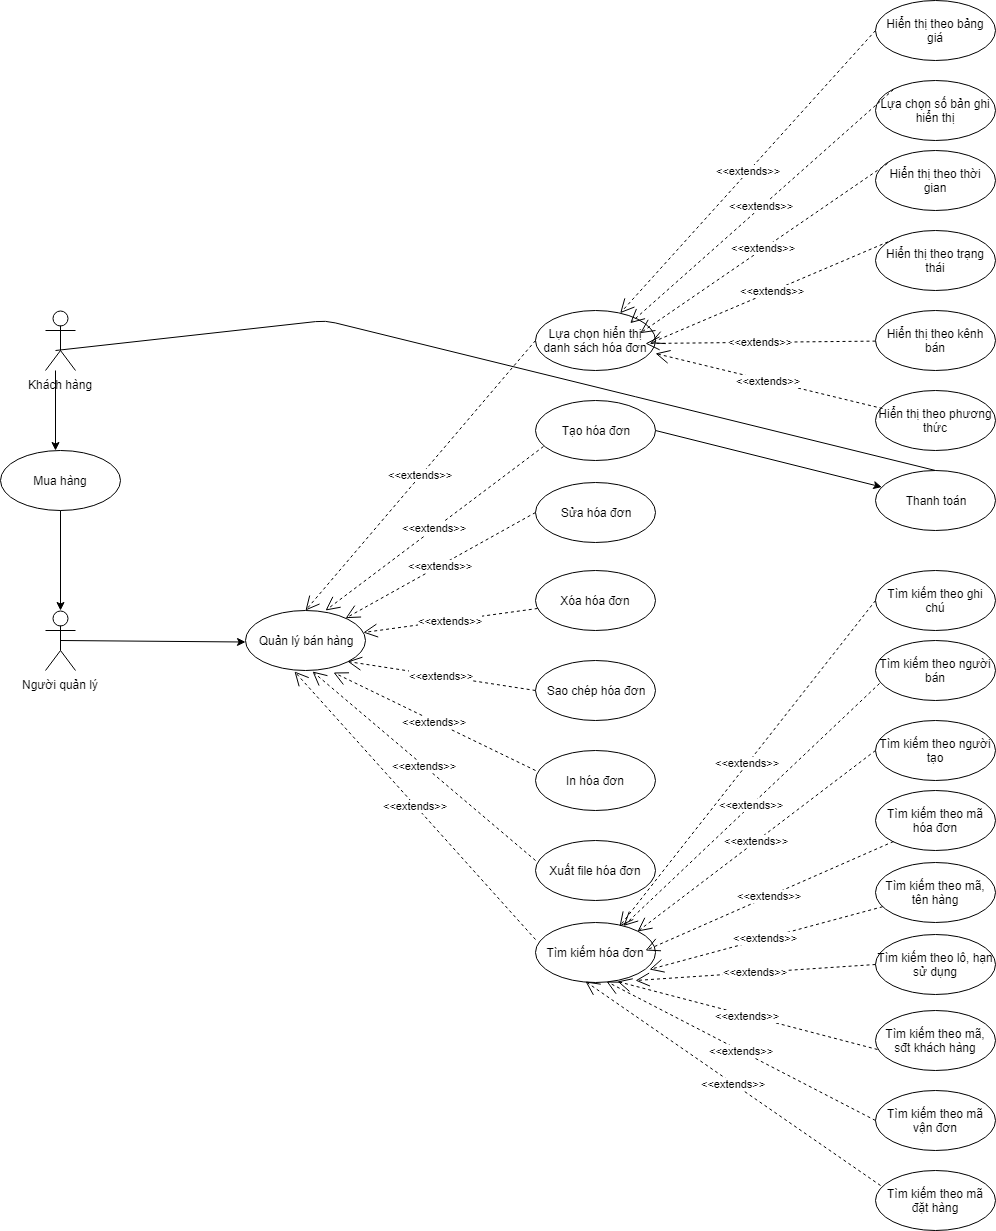

The diagram above was exported from draw.io. Its source (the exported page's mxGraphModel, read from the mxfile embedded in the PNG):
<mxGraphModel dx="1354" dy="1866" grid="1" gridSize="10" guides="1" tooltips="1" connect="1" arrows="1" fold="1" page="1" pageScale="1" pageWidth="850" pageHeight="1100" math="0" shadow="0">
  <root>
    <mxCell id="0" />
    <mxCell id="1" parent="0" />
    <mxCell id="bU8_iE9TNX_Xl3uTG8tW-1" value="Người quản lý&lt;br&gt;" style="shape=umlActor;verticalLabelPosition=bottom;labelBackgroundColor=#ffffff;verticalAlign=top;html=1;outlineConnect=0;" parent="1" vertex="1">
      <mxGeometry x="50" y="100" width="30" height="60" as="geometry" />
    </mxCell>
    <mxCell id="bU8_iE9TNX_Xl3uTG8tW-3" value="" style="endArrow=classic;html=1;exitX=0.5;exitY=0.5;exitDx=0;exitDy=0;exitPerimeter=0;" parent="1" source="bU8_iE9TNX_Xl3uTG8tW-1" edge="1">
      <mxGeometry width="50" height="50" relative="1" as="geometry">
        <mxPoint x="30" y="362" as="sourcePoint" />
        <mxPoint x="250.0079950697443" y="131.51026934750803" as="targetPoint" />
      </mxGeometry>
    </mxCell>
    <mxCell id="5pSK0nAEcHp5IiffnDMj-2" value="Quản lý bán hàng&lt;br&gt;" style="ellipse;whiteSpace=wrap;html=1;" parent="1" vertex="1">
      <mxGeometry x="250" y="100" width="120" height="60" as="geometry" />
    </mxCell>
    <mxCell id="5pSK0nAEcHp5IiffnDMj-3" value="Sửa hóa đơn" style="ellipse;whiteSpace=wrap;html=1;" parent="1" vertex="1">
      <mxGeometry x="540" y="-28" width="120" height="60" as="geometry" />
    </mxCell>
    <mxCell id="5pSK0nAEcHp5IiffnDMj-4" value="Xóa hóa đơn" style="ellipse;whiteSpace=wrap;html=1;" parent="1" vertex="1">
      <mxGeometry x="540" y="60" width="120" height="60" as="geometry" />
    </mxCell>
    <mxCell id="5pSK0nAEcHp5IiffnDMj-5" value="&amp;lt;&amp;lt;extends&amp;gt;&amp;gt;&lt;br&gt;" style="endArrow=open;endSize=12;dashed=1;html=1;exitX=0;exitY=0.5;exitDx=0;exitDy=0;" parent="1" source="5pSK0nAEcHp5IiffnDMj-3" target="5pSK0nAEcHp5IiffnDMj-2" edge="1">
      <mxGeometry width="160" relative="1" as="geometry">
        <mxPoint x="722" y="568" as="sourcePoint" />
        <mxPoint x="551.4383408091969" y="615.420730357981" as="targetPoint" />
      </mxGeometry>
    </mxCell>
    <mxCell id="5pSK0nAEcHp5IiffnDMj-6" value="&amp;lt;&amp;lt;extends&amp;gt;&amp;gt;&lt;br&gt;" style="endArrow=open;endSize=12;dashed=1;html=1;" parent="1" source="5pSK0nAEcHp5IiffnDMj-4" target="5pSK0nAEcHp5IiffnDMj-2" edge="1">
      <mxGeometry width="160" relative="1" as="geometry">
        <mxPoint x="649" y="32" as="sourcePoint" />
        <mxPoint x="569" y="92" as="targetPoint" />
      </mxGeometry>
    </mxCell>
    <mxCell id="5pSK0nAEcHp5IiffnDMj-7" value="Sao chép hóa đơn" style="ellipse;whiteSpace=wrap;html=1;" parent="1" vertex="1">
      <mxGeometry x="540" y="150" width="120" height="60" as="geometry" />
    </mxCell>
    <mxCell id="5pSK0nAEcHp5IiffnDMj-8" value="&amp;lt;&amp;lt;extends&amp;gt;&amp;gt;&lt;br&gt;" style="endArrow=open;endSize=12;dashed=1;html=1;exitX=0;exitY=0.5;exitDx=0;exitDy=0;entryX=1;entryY=1;entryDx=0;entryDy=0;" parent="1" source="5pSK0nAEcHp5IiffnDMj-7" target="5pSK0nAEcHp5IiffnDMj-2" edge="1">
      <mxGeometry width="160" relative="1" as="geometry">
        <mxPoint x="654.966901818125" y="126.95752802506468" as="sourcePoint" />
        <mxPoint x="563.0913834480928" y="104.98193202754226" as="targetPoint" />
      </mxGeometry>
    </mxCell>
    <mxCell id="5pSK0nAEcHp5IiffnDMj-9" value="In hóa đơn" style="ellipse;whiteSpace=wrap;html=1;" parent="1" vertex="1">
      <mxGeometry x="540" y="240" width="120" height="60" as="geometry" />
    </mxCell>
    <mxCell id="5pSK0nAEcHp5IiffnDMj-10" value="Xuất file hóa đơn" style="ellipse;whiteSpace=wrap;html=1;" parent="1" vertex="1">
      <mxGeometry x="540" y="330" width="120" height="60" as="geometry" />
    </mxCell>
    <mxCell id="5pSK0nAEcHp5IiffnDMj-11" value="&amp;lt;&amp;lt;extends&amp;gt;&amp;gt;&lt;br&gt;" style="endArrow=open;endSize=12;dashed=1;html=1;exitX=0;exitY=0.333;exitDx=0;exitDy=0;entryX=0.733;entryY=1.033;entryDx=0;entryDy=0;exitPerimeter=0;entryPerimeter=0;" parent="1" source="5pSK0nAEcHp5IiffnDMj-9" target="5pSK0nAEcHp5IiffnDMj-2" edge="1">
      <mxGeometry width="160" relative="1" as="geometry">
        <mxPoint x="649" y="210" as="sourcePoint" />
        <mxPoint x="538" y="119" as="targetPoint" />
      </mxGeometry>
    </mxCell>
    <mxCell id="5pSK0nAEcHp5IiffnDMj-12" value="&amp;lt;&amp;lt;extends&amp;gt;&amp;gt;&lt;br&gt;" style="endArrow=open;endSize=12;dashed=1;html=1;exitX=0;exitY=0.333;exitDx=0;exitDy=0;entryX=0.558;entryY=1.017;entryDx=0;entryDy=0;exitPerimeter=0;entryPerimeter=0;" parent="1" source="5pSK0nAEcHp5IiffnDMj-10" target="5pSK0nAEcHp5IiffnDMj-2" edge="1">
      <mxGeometry width="160" relative="1" as="geometry">
        <mxPoint x="649" y="290" as="sourcePoint" />
        <mxPoint x="509" y="122" as="targetPoint" />
      </mxGeometry>
    </mxCell>
    <mxCell id="5pSK0nAEcHp5IiffnDMj-13" value="Tạo hóa đơn" style="ellipse;whiteSpace=wrap;html=1;" parent="1" vertex="1">
      <mxGeometry x="540" y="-110" width="120" height="60" as="geometry" />
    </mxCell>
    <mxCell id="5pSK0nAEcHp5IiffnDMj-14" value="&amp;lt;&amp;lt;extends&amp;gt;&amp;gt;&lt;br&gt;" style="endArrow=open;endSize=12;dashed=1;html=1;entryX=0.667;entryY=0;entryDx=0;entryDy=0;entryPerimeter=0;exitX=0.067;exitY=0.767;exitDx=0;exitDy=0;exitPerimeter=0;" parent="1" source="5pSK0nAEcHp5IiffnDMj-13" target="5pSK0nAEcHp5IiffnDMj-2" edge="1">
      <mxGeometry width="160" relative="1" as="geometry">
        <mxPoint x="629" y="-68" as="sourcePoint" />
        <mxPoint x="378.3917618016892" y="142.97498727375523" as="targetPoint" />
      </mxGeometry>
    </mxCell>
    <mxCell id="5pSK0nAEcHp5IiffnDMj-15" value="Tìm kiếm hóa đơn" style="ellipse;whiteSpace=wrap;html=1;" parent="1" vertex="1">
      <mxGeometry x="540" y="412" width="120" height="60" as="geometry" />
    </mxCell>
    <mxCell id="5pSK0nAEcHp5IiffnDMj-16" value="&amp;lt;&amp;lt;extends&amp;gt;&amp;gt;&lt;br&gt;" style="endArrow=open;endSize=12;dashed=1;html=1;exitX=0;exitY=0.283;exitDx=0;exitDy=0;entryX=0.408;entryY=1.017;entryDx=0;entryDy=0;exitPerimeter=0;entryPerimeter=0;" parent="1" source="5pSK0nAEcHp5IiffnDMj-15" target="5pSK0nAEcHp5IiffnDMj-2" edge="1">
      <mxGeometry width="160" relative="1" as="geometry">
        <mxPoint x="769" y="380" as="sourcePoint" />
        <mxPoint x="339" y="193" as="targetPoint" />
      </mxGeometry>
    </mxCell>
    <mxCell id="5pSK0nAEcHp5IiffnDMj-17" value="Tìm kiếm theo mã hóa đơn" style="ellipse;whiteSpace=wrap;html=1;" parent="1" vertex="1">
      <mxGeometry x="880" y="280" width="120" height="60" as="geometry" />
    </mxCell>
    <mxCell id="5pSK0nAEcHp5IiffnDMj-18" value="Tìm kiếm theo mã, tên hàng" style="ellipse;whiteSpace=wrap;html=1;" parent="1" vertex="1">
      <mxGeometry x="880" y="352" width="120" height="60" as="geometry" />
    </mxCell>
    <mxCell id="5pSK0nAEcHp5IiffnDMj-19" value="Tìm kiếm theo lô, hạn sử dụng" style="ellipse;whiteSpace=wrap;html=1;" parent="1" vertex="1">
      <mxGeometry x="880" y="424" width="120" height="60" as="geometry" />
    </mxCell>
    <mxCell id="5pSK0nAEcHp5IiffnDMj-20" value="&amp;lt;&amp;lt;extends&amp;gt;&amp;gt;&lt;br&gt;" style="endArrow=open;endSize=12;dashed=1;html=1;exitX=0;exitY=1;exitDx=0;exitDy=0;" parent="1" source="5pSK0nAEcHp5IiffnDMj-17" edge="1">
      <mxGeometry width="160" relative="1" as="geometry">
        <mxPoint x="550" y="439" as="sourcePoint" />
        <mxPoint x="650" y="440" as="targetPoint" />
      </mxGeometry>
    </mxCell>
    <mxCell id="5pSK0nAEcHp5IiffnDMj-21" value="&amp;lt;&amp;lt;extends&amp;gt;&amp;gt;&lt;br&gt;" style="endArrow=open;endSize=12;dashed=1;html=1;entryX=0.95;entryY=0.783;entryDx=0;entryDy=0;entryPerimeter=0;" parent="1" source="5pSK0nAEcHp5IiffnDMj-18" target="5pSK0nAEcHp5IiffnDMj-15" edge="1">
      <mxGeometry width="160" relative="1" as="geometry">
        <mxPoint x="768" y="401" as="sourcePoint" />
        <mxPoint x="660.408420145186" y="435.7289276746551" as="targetPoint" />
      </mxGeometry>
    </mxCell>
    <mxCell id="5pSK0nAEcHp5IiffnDMj-22" value="&amp;lt;&amp;lt;extends&amp;gt;&amp;gt;&lt;br&gt;" style="endArrow=open;endSize=12;dashed=1;html=1;exitX=0;exitY=0.5;exitDx=0;exitDy=0;entryX=0.833;entryY=0.967;entryDx=0;entryDy=0;entryPerimeter=0;" parent="1" source="5pSK0nAEcHp5IiffnDMj-19" target="5pSK0nAEcHp5IiffnDMj-15" edge="1">
      <mxGeometry width="160" relative="1" as="geometry">
        <mxPoint x="750.2223488012369" y="449.41966973242734" as="sourcePoint" />
        <mxPoint x="670.408420145186" y="445.7289276746551" as="targetPoint" />
      </mxGeometry>
    </mxCell>
    <mxCell id="5pSK0nAEcHp5IiffnDMj-24" value="Tìm kiếm theo mã, sđt khách hàng" style="ellipse;whiteSpace=wrap;html=1;" parent="1" vertex="1">
      <mxGeometry x="880" y="500" width="120" height="60" as="geometry" />
    </mxCell>
    <mxCell id="5pSK0nAEcHp5IiffnDMj-25" value="Tìm kiếm theo mã vận đơn" style="ellipse;whiteSpace=wrap;html=1;" parent="1" vertex="1">
      <mxGeometry x="880" y="580" width="120" height="60" as="geometry" />
    </mxCell>
    <mxCell id="5pSK0nAEcHp5IiffnDMj-26" value="Tìm kiếm theo mã đặt hàng" style="ellipse;whiteSpace=wrap;html=1;" parent="1" vertex="1">
      <mxGeometry x="880" y="660" width="120" height="60" as="geometry" />
    </mxCell>
    <mxCell id="5pSK0nAEcHp5IiffnDMj-27" value="Tìm kiếm theo người tạo" style="ellipse;whiteSpace=wrap;html=1;" parent="1" vertex="1">
      <mxGeometry x="880" y="210" width="120" height="60" as="geometry" />
    </mxCell>
    <mxCell id="5pSK0nAEcHp5IiffnDMj-28" value="Tìm kiếm theo người bán" style="ellipse;whiteSpace=wrap;html=1;" parent="1" vertex="1">
      <mxGeometry x="880" y="130" width="120" height="60" as="geometry" />
    </mxCell>
    <mxCell id="5pSK0nAEcHp5IiffnDMj-29" value="Tìm kiếm theo ghi chú" style="ellipse;whiteSpace=wrap;html=1;" parent="1" vertex="1">
      <mxGeometry x="880" y="60" width="120" height="60" as="geometry" />
    </mxCell>
    <mxCell id="5pSK0nAEcHp5IiffnDMj-31" value="&amp;lt;&amp;lt;extends&amp;gt;&amp;gt;&lt;br&gt;" style="endArrow=open;endSize=12;dashed=1;html=1;exitX=0;exitY=0.5;exitDx=0;exitDy=0;entryX=1;entryY=0;entryDx=0;entryDy=0;" parent="1" source="5pSK0nAEcHp5IiffnDMj-27" target="5pSK0nAEcHp5IiffnDMj-15" edge="1">
      <mxGeometry width="160" relative="1" as="geometry">
        <mxPoint x="908" y="341" as="sourcePoint" />
        <mxPoint x="658.1160031545937" y="434.0775961404029" as="targetPoint" />
      </mxGeometry>
    </mxCell>
    <mxCell id="5pSK0nAEcHp5IiffnDMj-32" value="&amp;lt;&amp;lt;extends&amp;gt;&amp;gt;&lt;br&gt;" style="endArrow=open;endSize=12;dashed=1;html=1;exitX=0.033;exitY=0.717;exitDx=0;exitDy=0;exitPerimeter=0;" parent="1" source="5pSK0nAEcHp5IiffnDMj-28" target="5pSK0nAEcHp5IiffnDMj-15" edge="1">
      <mxGeometry width="160" relative="1" as="geometry">
        <mxPoint x="890" y="250" as="sourcePoint" />
        <mxPoint x="652" y="431" as="targetPoint" />
      </mxGeometry>
    </mxCell>
    <mxCell id="5pSK0nAEcHp5IiffnDMj-33" value="&amp;lt;&amp;lt;extends&amp;gt;&amp;gt;&lt;br&gt;" style="endArrow=open;endSize=12;dashed=1;html=1;exitX=0;exitY=0.5;exitDx=0;exitDy=0;entryX=0.7;entryY=0.067;entryDx=0;entryDy=0;entryPerimeter=0;" parent="1" source="5pSK0nAEcHp5IiffnDMj-29" target="5pSK0nAEcHp5IiffnDMj-15" edge="1">
      <mxGeometry width="160" relative="1" as="geometry">
        <mxPoint x="894" y="183" as="sourcePoint" />
        <mxPoint x="638.0098025840928" y="425.46958839746185" as="targetPoint" />
      </mxGeometry>
    </mxCell>
    <mxCell id="5pSK0nAEcHp5IiffnDMj-34" value="&amp;lt;&amp;lt;extends&amp;gt;&amp;gt;&lt;br&gt;" style="endArrow=open;endSize=12;dashed=1;html=1;exitX=0.017;exitY=0.65;exitDx=0;exitDy=0;entryX=0.683;entryY=0.983;entryDx=0;entryDy=0;entryPerimeter=0;exitPerimeter=0;" parent="1" source="5pSK0nAEcHp5IiffnDMj-24" target="5pSK0nAEcHp5IiffnDMj-15" edge="1">
      <mxGeometry width="160" relative="1" as="geometry">
        <mxPoint x="890" y="464" as="sourcePoint" />
        <mxPoint x="650" y="480" as="targetPoint" />
      </mxGeometry>
    </mxCell>
    <mxCell id="5pSK0nAEcHp5IiffnDMj-35" value="&amp;lt;&amp;lt;extends&amp;gt;&amp;gt;&lt;br&gt;" style="endArrow=open;endSize=12;dashed=1;html=1;exitX=0;exitY=0.5;exitDx=0;exitDy=0;entryX=0.592;entryY=0.983;entryDx=0;entryDy=0;entryPerimeter=0;" parent="1" source="5pSK0nAEcHp5IiffnDMj-25" target="5pSK0nAEcHp5IiffnDMj-15" edge="1">
      <mxGeometry width="160" relative="1" as="geometry">
        <mxPoint x="892" y="549" as="sourcePoint" />
        <mxPoint x="632" y="481" as="targetPoint" />
      </mxGeometry>
    </mxCell>
    <mxCell id="5pSK0nAEcHp5IiffnDMj-36" value="&amp;lt;&amp;lt;extends&amp;gt;&amp;gt;&lt;br&gt;" style="endArrow=open;endSize=12;dashed=1;html=1;exitX=0.042;exitY=0.25;exitDx=0;exitDy=0;entryX=0.417;entryY=0.983;entryDx=0;entryDy=0;entryPerimeter=0;exitPerimeter=0;" parent="1" source="5pSK0nAEcHp5IiffnDMj-26" target="5pSK0nAEcHp5IiffnDMj-15" edge="1">
      <mxGeometry width="160" relative="1" as="geometry">
        <mxPoint x="890" y="620" as="sourcePoint" />
        <mxPoint x="621" y="481" as="targetPoint" />
      </mxGeometry>
    </mxCell>
    <mxCell id="5pSK0nAEcHp5IiffnDMj-37" value="Lựa chọn hiển thị danh sách hóa đơn" style="ellipse;whiteSpace=wrap;html=1;" parent="1" vertex="1">
      <mxGeometry x="540" y="-200" width="120" height="60" as="geometry" />
    </mxCell>
    <mxCell id="5pSK0nAEcHp5IiffnDMj-38" value="Lựa chọn số bản ghi hiển thị" style="ellipse;whiteSpace=wrap;html=1;" parent="1" vertex="1">
      <mxGeometry x="880" y="-430" width="120" height="60" as="geometry" />
    </mxCell>
    <mxCell id="5pSK0nAEcHp5IiffnDMj-39" value="Hiển thị theo thời gian" style="ellipse;whiteSpace=wrap;html=1;" parent="1" vertex="1">
      <mxGeometry x="880" y="-360" width="120" height="60" as="geometry" />
    </mxCell>
    <mxCell id="5pSK0nAEcHp5IiffnDMj-40" value="Hiển thị theo trạng thái" style="ellipse;whiteSpace=wrap;html=1;" parent="1" vertex="1">
      <mxGeometry x="880" y="-280" width="120" height="60" as="geometry" />
    </mxCell>
    <mxCell id="5pSK0nAEcHp5IiffnDMj-41" value="Hiển thị theo kênh bán" style="ellipse;whiteSpace=wrap;html=1;" parent="1" vertex="1">
      <mxGeometry x="880" y="-200" width="120" height="60" as="geometry" />
    </mxCell>
    <mxCell id="5pSK0nAEcHp5IiffnDMj-42" value="Hiển thị theo phương thức" style="ellipse;whiteSpace=wrap;html=1;" parent="1" vertex="1">
      <mxGeometry x="880" y="-120" width="120" height="60" as="geometry" />
    </mxCell>
    <mxCell id="5pSK0nAEcHp5IiffnDMj-43" value="Hiển thị theo bảng giá" style="ellipse;whiteSpace=wrap;html=1;" parent="1" vertex="1">
      <mxGeometry x="880" y="-510" width="120" height="60" as="geometry" />
    </mxCell>
    <mxCell id="5pSK0nAEcHp5IiffnDMj-44" value="&amp;lt;&amp;lt;extends&amp;gt;&amp;gt;&lt;br&gt;" style="endArrow=open;endSize=12;dashed=1;html=1;entryX=0.5;entryY=0;entryDx=0;entryDy=0;exitX=0;exitY=0.5;exitDx=0;exitDy=0;" parent="1" source="5pSK0nAEcHp5IiffnDMj-37" target="5pSK0nAEcHp5IiffnDMj-2" edge="1">
      <mxGeometry width="160" relative="1" as="geometry">
        <mxPoint x="558" y="-54" as="sourcePoint" />
        <mxPoint x="340" y="110" as="targetPoint" />
      </mxGeometry>
    </mxCell>
    <mxCell id="5pSK0nAEcHp5IiffnDMj-45" value="&amp;lt;&amp;lt;extends&amp;gt;&amp;gt;&lt;br&gt;" style="endArrow=open;endSize=12;dashed=1;html=1;exitX=0;exitY=0.5;exitDx=0;exitDy=0;" parent="1" source="5pSK0nAEcHp5IiffnDMj-43" target="5pSK0nAEcHp5IiffnDMj-37" edge="1">
      <mxGeometry width="160" relative="1" as="geometry">
        <mxPoint x="550" y="-160" as="sourcePoint" />
        <mxPoint x="320" y="110" as="targetPoint" />
      </mxGeometry>
    </mxCell>
    <mxCell id="5pSK0nAEcHp5IiffnDMj-46" value="&amp;lt;&amp;lt;extends&amp;gt;&amp;gt;&lt;br&gt;" style="endArrow=open;endSize=12;dashed=1;html=1;exitX=0;exitY=0;exitDx=0;exitDy=0;" parent="1" source="5pSK0nAEcHp5IiffnDMj-38" edge="1">
      <mxGeometry width="160" relative="1" as="geometry">
        <mxPoint x="890" y="-470" as="sourcePoint" />
        <mxPoint x="634.6952033455991" y="-187.34111798977028" as="targetPoint" />
      </mxGeometry>
    </mxCell>
    <mxCell id="5pSK0nAEcHp5IiffnDMj-47" value="&amp;lt;&amp;lt;extends&amp;gt;&amp;gt;&lt;br&gt;" style="endArrow=open;endSize=12;dashed=1;html=1;exitX=0.1;exitY=0.217;exitDx=0;exitDy=0;exitPerimeter=0;" parent="1" source="5pSK0nAEcHp5IiffnDMj-39" edge="1">
      <mxGeometry width="160" relative="1" as="geometry">
        <mxPoint x="908" y="-411" as="sourcePoint" />
        <mxPoint x="644.6952033455991" y="-177.34111798977028" as="targetPoint" />
      </mxGeometry>
    </mxCell>
    <mxCell id="5pSK0nAEcHp5IiffnDMj-48" value="&amp;lt;&amp;lt;extends&amp;gt;&amp;gt;&lt;br&gt;" style="endArrow=open;endSize=12;dashed=1;html=1;exitX=0;exitY=0;exitDx=0;exitDy=0;" parent="1" source="5pSK0nAEcHp5IiffnDMj-40" edge="1">
      <mxGeometry width="160" relative="1" as="geometry">
        <mxPoint x="902" y="-337" as="sourcePoint" />
        <mxPoint x="654.6952033455991" y="-167.34111798977028" as="targetPoint" />
      </mxGeometry>
    </mxCell>
    <mxCell id="5pSK0nAEcHp5IiffnDMj-49" value="&amp;lt;&amp;lt;extends&amp;gt;&amp;gt;&lt;br&gt;" style="endArrow=open;endSize=12;dashed=1;html=1;" parent="1" source="5pSK0nAEcHp5IiffnDMj-41" edge="1">
      <mxGeometry width="160" relative="1" as="geometry">
        <mxPoint x="908" y="-261" as="sourcePoint" />
        <mxPoint x="650" y="-167" as="targetPoint" />
      </mxGeometry>
    </mxCell>
    <mxCell id="5pSK0nAEcHp5IiffnDMj-50" value="&amp;lt;&amp;lt;extends&amp;gt;&amp;gt;&lt;br&gt;" style="endArrow=open;endSize=12;dashed=1;html=1;exitX=0.058;exitY=0.3;exitDx=0;exitDy=0;exitPerimeter=0;" parent="1" source="5pSK0nAEcHp5IiffnDMj-42" edge="1">
      <mxGeometry width="160" relative="1" as="geometry">
        <mxPoint x="890.0128377335673" y="-159.379443148968" as="sourcePoint" />
        <mxPoint x="660" y="-157" as="targetPoint" />
      </mxGeometry>
    </mxCell>
    <mxCell id="qRF5_wHlgzDckMKVgPnJ-1" value="Thanh toán" style="ellipse;whiteSpace=wrap;html=1;" parent="1" vertex="1">
      <mxGeometry x="880" y="-40" width="120" height="60" as="geometry" />
    </mxCell>
    <mxCell id="qRF5_wHlgzDckMKVgPnJ-2" value="Khách hàng&lt;br&gt;" style="shape=umlActor;verticalLabelPosition=bottom;labelBackgroundColor=#ffffff;verticalAlign=top;html=1;outlineConnect=0;" parent="1" vertex="1">
      <mxGeometry x="50" y="-200" width="30" height="60" as="geometry" />
    </mxCell>
    <mxCell id="qRF5_wHlgzDckMKVgPnJ-4" value="Mua hàng" style="ellipse;whiteSpace=wrap;html=1;" parent="1" vertex="1">
      <mxGeometry x="5" y="-60" width="120" height="60" as="geometry" />
    </mxCell>
    <mxCell id="qRF5_wHlgzDckMKVgPnJ-5" value="" style="endArrow=classic;html=1;" parent="1" edge="1">
      <mxGeometry width="50" height="50" relative="1" as="geometry">
        <mxPoint x="60" y="-140" as="sourcePoint" />
        <mxPoint x="60" y="-60" as="targetPoint" />
      </mxGeometry>
    </mxCell>
    <mxCell id="qRF5_wHlgzDckMKVgPnJ-6" value="" style="endArrow=classic;html=1;entryX=0.5;entryY=0;entryDx=0;entryDy=0;entryPerimeter=0;exitX=0.5;exitY=1;exitDx=0;exitDy=0;" parent="1" source="qRF5_wHlgzDckMKVgPnJ-4" target="bU8_iE9TNX_Xl3uTG8tW-1" edge="1">
      <mxGeometry width="50" height="50" relative="1" as="geometry">
        <mxPoint x="70" y="-130" as="sourcePoint" />
        <mxPoint x="70" y="-50" as="targetPoint" />
      </mxGeometry>
    </mxCell>
    <mxCell id="qRF5_wHlgzDckMKVgPnJ-7" value="" style="endArrow=classic;html=1;exitX=1;exitY=0.5;exitDx=0;exitDy=0;" parent="1" source="5pSK0nAEcHp5IiffnDMj-13" target="qRF5_wHlgzDckMKVgPnJ-1" edge="1">
      <mxGeometry width="50" height="50" relative="1" as="geometry">
        <mxPoint x="10" y="790" as="sourcePoint" />
        <mxPoint x="60" y="740" as="targetPoint" />
      </mxGeometry>
    </mxCell>
    <mxCell id="qRF5_wHlgzDckMKVgPnJ-8" value="" style="endArrow=none;html=1;entryX=0.5;entryY=0;entryDx=0;entryDy=0;" parent="1" target="qRF5_wHlgzDckMKVgPnJ-1" edge="1">
      <mxGeometry width="50" height="50" relative="1" as="geometry">
        <mxPoint x="60" y="-160" as="sourcePoint" />
        <mxPoint x="60" y="740" as="targetPoint" />
        <Array as="points">
          <mxPoint x="330" y="-190" />
        </Array>
      </mxGeometry>
    </mxCell>
  </root>
</mxGraphModel>